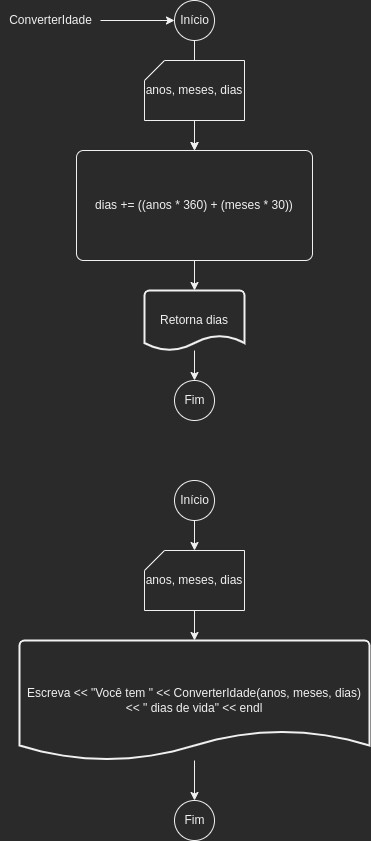

The diagram above was exported from draw.io. Its source (the exported page's mxGraphModel, read from the mxfile embedded in the PNG):
<mxGraphModel dx="454" dy="863" grid="1" gridSize="10" guides="1" tooltips="1" connect="1" arrows="1" fold="1" page="1" pageScale="1" pageWidth="827" pageHeight="1169" math="0" shadow="0">
  <root>
    <mxCell id="0" />
    <mxCell id="1" parent="0" />
    <mxCell id="MAD1kS2bJKQ0FXuksQfd-7" value="" style="edgeStyle=orthogonalEdgeStyle;rounded=0;orthogonalLoop=1;jettySize=auto;html=1;" parent="1" source="MAD1kS2bJKQ0FXuksQfd-1" target="MAD1kS2bJKQ0FXuksQfd-5" edge="1">
      <mxGeometry relative="1" as="geometry" />
    </mxCell>
    <mxCell id="MAD1kS2bJKQ0FXuksQfd-1" value="Início" style="verticalLabelPosition=middle;verticalAlign=middle;html=1;shape=mxgraph.flowchart.on-page_reference;labelPosition=center;align=center;" parent="1" vertex="1">
      <mxGeometry x="394" y="20" width="40" height="40" as="geometry" />
    </mxCell>
    <mxCell id="MAD1kS2bJKQ0FXuksQfd-3" value="" style="edgeStyle=orthogonalEdgeStyle;rounded=0;orthogonalLoop=1;jettySize=auto;html=1;" parent="1" source="MAD1kS2bJKQ0FXuksQfd-2" target="MAD1kS2bJKQ0FXuksQfd-1" edge="1">
      <mxGeometry relative="1" as="geometry" />
    </mxCell>
    <mxCell id="MAD1kS2bJKQ0FXuksQfd-2" value="ConverterIdade" style="text;html=1;align=center;verticalAlign=middle;resizable=0;points=[];autosize=1;strokeColor=none;fillColor=none;" parent="1" vertex="1">
      <mxGeometry x="220" y="30" width="100" height="20" as="geometry" />
    </mxCell>
    <mxCell id="MAD1kS2bJKQ0FXuksQfd-6" value="" style="edgeStyle=orthogonalEdgeStyle;rounded=0;orthogonalLoop=1;jettySize=auto;html=1;" parent="1" source="MAD1kS2bJKQ0FXuksQfd-4" target="MAD1kS2bJKQ0FXuksQfd-5" edge="1">
      <mxGeometry relative="1" as="geometry" />
    </mxCell>
    <mxCell id="MAD1kS2bJKQ0FXuksQfd-4" value="anos, meses, dias" style="verticalLabelPosition=middle;verticalAlign=middle;html=1;shape=card;whiteSpace=wrap;size=20;arcSize=12;labelPosition=center;align=center;" parent="1" vertex="1">
      <mxGeometry x="364" y="80" width="100" height="60" as="geometry" />
    </mxCell>
    <mxCell id="MAD1kS2bJKQ0FXuksQfd-9" value="" style="edgeStyle=orthogonalEdgeStyle;rounded=0;orthogonalLoop=1;jettySize=auto;html=1;" parent="1" source="MAD1kS2bJKQ0FXuksQfd-5" target="MAD1kS2bJKQ0FXuksQfd-8" edge="1">
      <mxGeometry relative="1" as="geometry" />
    </mxCell>
    <mxCell id="MAD1kS2bJKQ0FXuksQfd-5" value="dias += ((anos * 360) + (meses * 30))" style="rounded=1;whiteSpace=wrap;html=1;absoluteArcSize=1;arcSize=14;strokeWidth=1;" parent="1" vertex="1">
      <mxGeometry x="296" y="170" width="236" height="110" as="geometry" />
    </mxCell>
    <mxCell id="MAD1kS2bJKQ0FXuksQfd-11" value="" style="edgeStyle=orthogonalEdgeStyle;rounded=0;orthogonalLoop=1;jettySize=auto;html=1;" parent="1" source="MAD1kS2bJKQ0FXuksQfd-8" target="MAD1kS2bJKQ0FXuksQfd-10" edge="1">
      <mxGeometry relative="1" as="geometry" />
    </mxCell>
    <mxCell id="MAD1kS2bJKQ0FXuksQfd-8" value="Retorna dias" style="strokeWidth=2;html=1;shape=mxgraph.flowchart.document2;whiteSpace=wrap;size=0.25;" parent="1" vertex="1">
      <mxGeometry x="364" y="310" width="100" height="60" as="geometry" />
    </mxCell>
    <mxCell id="MAD1kS2bJKQ0FXuksQfd-10" value="Fim" style="verticalLabelPosition=middle;verticalAlign=middle;html=1;shape=mxgraph.flowchart.on-page_reference;labelPosition=center;align=center;" parent="1" vertex="1">
      <mxGeometry x="394" y="400" width="40" height="40" as="geometry" />
    </mxCell>
    <mxCell id="MAD1kS2bJKQ0FXuksQfd-14" value="" style="edgeStyle=orthogonalEdgeStyle;rounded=0;orthogonalLoop=1;jettySize=auto;html=1;" parent="1" source="MAD1kS2bJKQ0FXuksQfd-12" target="MAD1kS2bJKQ0FXuksQfd-13" edge="1">
      <mxGeometry relative="1" as="geometry" />
    </mxCell>
    <mxCell id="MAD1kS2bJKQ0FXuksQfd-12" value="Início" style="verticalLabelPosition=middle;verticalAlign=middle;html=1;shape=mxgraph.flowchart.on-page_reference;labelPosition=center;align=center;" parent="1" vertex="1">
      <mxGeometry x="394" y="500" width="40" height="40" as="geometry" />
    </mxCell>
    <mxCell id="MAD1kS2bJKQ0FXuksQfd-16" value="" style="edgeStyle=orthogonalEdgeStyle;rounded=0;orthogonalLoop=1;jettySize=auto;html=1;" parent="1" source="MAD1kS2bJKQ0FXuksQfd-13" target="MAD1kS2bJKQ0FXuksQfd-15" edge="1">
      <mxGeometry relative="1" as="geometry" />
    </mxCell>
    <mxCell id="MAD1kS2bJKQ0FXuksQfd-13" value="anos, meses, dias" style="verticalLabelPosition=middle;verticalAlign=middle;html=1;shape=card;whiteSpace=wrap;size=20;arcSize=12;labelPosition=center;align=center;" parent="1" vertex="1">
      <mxGeometry x="364" y="570" width="100" height="60" as="geometry" />
    </mxCell>
    <mxCell id="MAD1kS2bJKQ0FXuksQfd-18" value="" style="edgeStyle=orthogonalEdgeStyle;rounded=0;orthogonalLoop=1;jettySize=auto;html=1;" parent="1" source="MAD1kS2bJKQ0FXuksQfd-15" target="MAD1kS2bJKQ0FXuksQfd-17" edge="1">
      <mxGeometry relative="1" as="geometry" />
    </mxCell>
    <mxCell id="MAD1kS2bJKQ0FXuksQfd-15" value="Escreva &amp;lt;&amp;lt; &quot;Você tem &quot; &amp;lt;&amp;lt; ConverterIdade(anos, meses, dias) &amp;lt;&amp;lt; &quot; dias de vida&quot; &amp;lt;&amp;lt; endl" style="strokeWidth=2;html=1;shape=mxgraph.flowchart.document2;whiteSpace=wrap;size=0.25;" parent="1" vertex="1">
      <mxGeometry x="239" y="660" width="350" height="120" as="geometry" />
    </mxCell>
    <mxCell id="MAD1kS2bJKQ0FXuksQfd-17" value="Fim" style="verticalLabelPosition=middle;verticalAlign=middle;html=1;shape=mxgraph.flowchart.on-page_reference;labelPosition=center;align=center;" parent="1" vertex="1">
      <mxGeometry x="394" y="820" width="40" height="40" as="geometry" />
    </mxCell>
  </root>
</mxGraphModel>